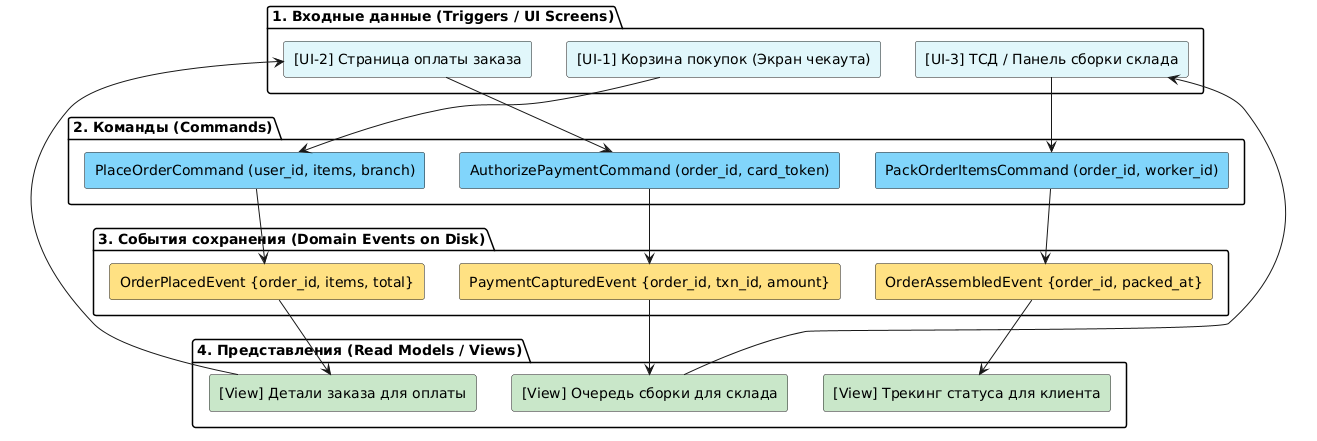

The diagram above was rendered by PlantUML. Its source (embedded in the PNG):
@startuml
skinparam defaultTextAlignment center

package "1. Входные данные (Triggers / UI Screens)" {
  rectangle "[UI-1] Корзина покупок (Экран чекаута)" as UI1 #E0F7FA
  rectangle "[UI-2] Страница оплаты заказа" as UI2 #E0F7FA
  rectangle "[UI-3] ТСД / Панель сборки склада" as UI3 #E0F7FA
}

package "2. Команды (Commands)" {
  rectangle "PlaceOrderCommand (user_id, items, branch)" as CMD1 #81D4FA
  rectangle "AuthorizePaymentCommand (order_id, card_token)" as CMD2 #81D4FA
  rectangle "PackOrderItemsCommand (order_id, worker_id)" as CMD3 #81D4FA
}

package "3. События сохранения (Domain Events on Disk)" {
  rectangle "OrderPlacedEvent {order_id, items, total}" as EVT1 #FFE082
  rectangle "PaymentCapturedEvent {order_id, txn_id, amount}" as EVT2 #FFE082
  rectangle "OrderAssembledEvent {order_id, packed_at}" as EVT3 #FFE082
}

package "4. Представления (Read Models / Views)" {
  rectangle "[View] Детали заказа для оплаты" as V1 #C8E6C9
  rectangle "[View] Очередь сборки для склада" as V2 #C8E6C9
  rectangle "[View] Трекинг статуса для клиента" as V3 #C8E6C9
}

UI1 -down-> CMD1
CMD1 -down-> EVT1
EVT1 -down-> V1
V1 -right-> UI2
UI2 -down-> CMD2
CMD2 -down-> EVT2
EVT2 -down-> V2
V2 -right-> UI3
UI3 -down-> CMD3
CMD3 -down-> EVT3
EVT3 -down-> V3
@enduml